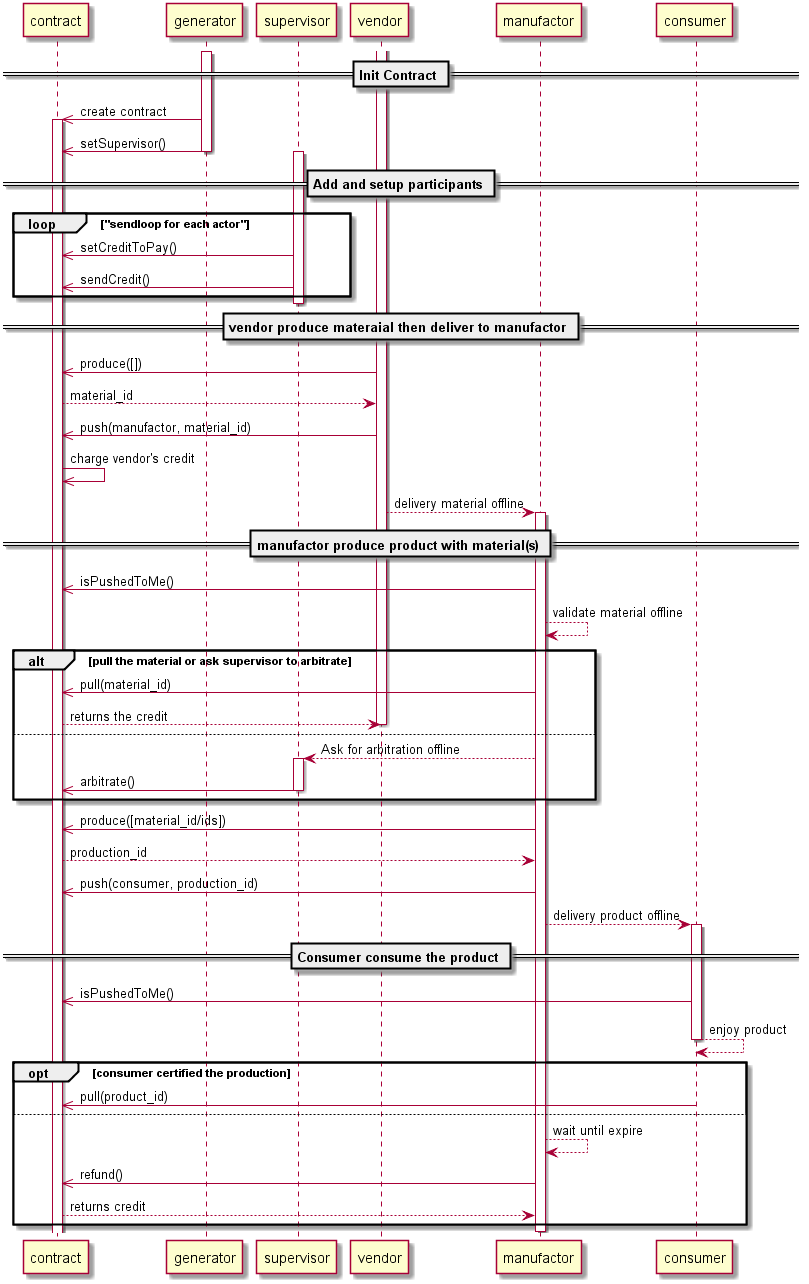

The diagram above was rendered by PlantUML. Its source (embedded in the PNG):
@startuml
participant contract
participant generator
participant supervisor
participant vendor
participant manufactor
participant consumer

== Init Contract ==
activate generator
generator->>contract: create contract
activate contract
generator->>contract: setSupervisor()
deactivate generator

== Add and setup participants ==
activate supervisor
loop "sendloop for each actor"
supervisor->>contract: setCreditToPay()
supervisor->>contract: sendCredit()
end
deactivate supervisor

== vendor produce materaial then deliver to manufactor ==
activate vendor
vendor->>contract: produce([])
contract-->vendor: material_id
vendor->>contract: push(manufactor, material_id)
contract->>contract: charge vendor's credit
vendor-->manufactor: delivery material offline

== manufactor produce product with material(s) ==
activate manufactor
manufactor->>contract: isPushedToMe()
manufactor-->manufactor: validate material offline
alt pull the material or ask supervisor to arbitrate
manufactor->>contract: pull(material_id)
contract-->vendor: returns the credit
deactivate vendor
else
manufactor-->supervisor: Ask for arbitration offline
activate supervisor
supervisor->>contract: arbitrate()
deactivate supervisor
end
manufactor->>contract: produce([material_id/ids])
contract-->manufactor: production_id
manufactor->>contract: push(consumer, production_id)
manufactor-->consumer: delivery product offline
== Consumer consume the product ==
activate consumer
consumer->>contract: isPushedToMe()
consumer-->consumer: enjoy product
deactivate consumer

opt consumer certified the production
consumer->>contract: pull(product_id)
else
manufactor-->manufactor: wait until expire
manufactor->>contract: refund()
contract-->manufactor: returns credit
end
deactivate manufactor
@enduml